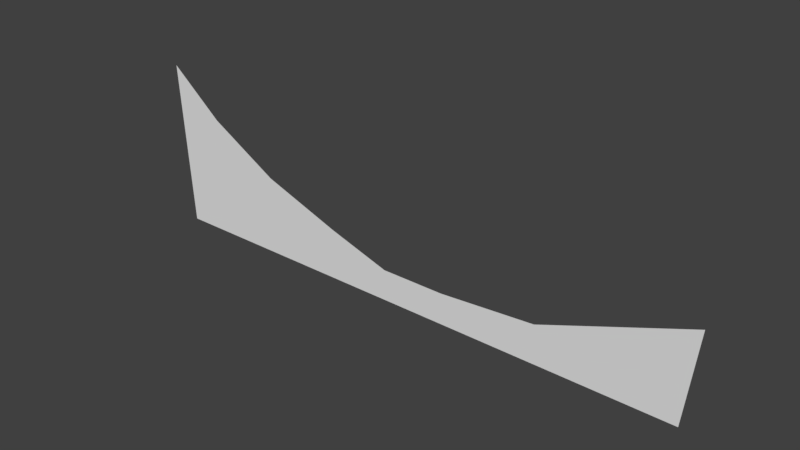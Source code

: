 # Source: untitled.blend  (saved by Blender 2.77.0; exported with 4.5.12 LTS)
import bpy
from mathutils import Matrix  # noqa: F401  (used for matrix-valued properties, if any)

bpy.ops.wm.read_factory_settings(use_empty=True)
scene = bpy.context.scene
scene.name = 'Scene'

# ---- collections
col_collection_1 = bpy.data.collections.new('Collection 1'); scene.collection.children.link(col_collection_1)

# ---- world
world_world = bpy.data.worlds.new('World'); scene.world = world_world
world_world.color = (0.05088, 0.05088, 0.05088)
world_world.use_sun_shadow = False
world_world.sun_shadow_jitter_overblur = 0.0
world_world.cycles.sampling_method = 'MANUAL'

# ---- meshes
me_plane = bpy.data.meshes.new('Plane')
me_plane.from_pydata([(-1.0, -1.0, 0.0), (1.0, -1.0, 0.0), (-0.7286, 0.03547, 1.38e-08), (1.422, 0.0348, 3.409e-08), (-2.266, -1.0, 0.0), (-2.809, 0.6995, 2.934e-08), (-4.407, -1.0, 0.0), (-5.462, 1.663, 1.152e-08), (-7.151, -1.0, 0.0), (-7.844, 3.03, -6.036e-08), (-9.322, -1.0, 0.0), (-9.654, 4.518, -1.173e-07), (4.859, -1.0, 0.0), (4.618, 0.2736, 2.365e-08), (9.081, -1.0, 0.0), (9.412, 2.059, 5.5e-08)], [], [(0, 1, 3, 2), (0, 2, 5, 4), (4, 5, 7, 6), (6, 7, 9, 8), (8, 9, 11, 10), (3, 1, 12, 13), (13, 12, 14, 15)])
me_plane.use_remesh_preserve_volume = False
me_plane.use_remesh_preserve_attributes = False
me_plane.use_mirror_vertex_groups = False
me_plane.update()

# ---- objects
ob_plane = bpy.data.objects.new('Plane', me_plane)

# ---- transforms, parenting, visibility, modifiers, constraints
ob_plane.location = (0.0, 0.0, 0.0)
ob_plane.rotation_euler = (1.571, -0.0, 0.0)
ob_plane.lineart.crease_threshold = 0.0

# ---- collection membership
col_collection_1.objects.link(ob_plane)

# ---- scene / render settings (as saved in the file)
scene.frame_start = 1; scene.frame_end = 250; scene.frame_set(1)
scene.render.engine = 'BLENDER_EEVEE_NEXT'
scene.render.resolution_percentage = 50
scene.render.dither_intensity = 0.0
scene.cycles.use_denoising = False
scene.cycles.samples = 128
scene.cycles.sampling_pattern = 'TABULATED_SOBOL'
scene.cycles.light_sampling_threshold = 0.0
scene.cycles.use_adaptive_sampling = False
scene.cycles.use_light_tree = False
scene.cycles.blur_glossy = 0.0
scene.cycles.sample_clamp_indirect = 0.0
scene.view_settings.view_transform = 'Standard'
bpy.context.view_layer.update()

# ---- added for rendering (the .blend has no active camera and no usable light): camera, sun
cam_auto = bpy.data.cameras.new('AutoCamera')
cam_auto.lens = 50.0
cam_auto.sensor_width = 36.0
cam_auto.clip_end = 1000.0
ob_auto_camera = bpy.data.objects.new('AutoCamera', cam_auto)
scene.collection.objects.link(ob_auto_camera)
ob_auto_camera.location = (18.2438, -22.0372, 16.4507)
ob_auto_camera.rotation_euler = (1.09748, -7.21219e-08, 0.694738)
scene.camera = ob_auto_camera
light_auto_sun = bpy.data.lights.new('AutoSun', 'SUN')
light_auto_sun.energy = 3.0
light_auto_sun.angle = 0.0523599
ob_auto_sun = bpy.data.objects.new('AutoSun', light_auto_sun)
scene.collection.objects.link(ob_auto_sun)
ob_auto_sun.rotation_euler = (0.872665, 0.174533, 0.523599)
bpy.context.view_layer.update()
